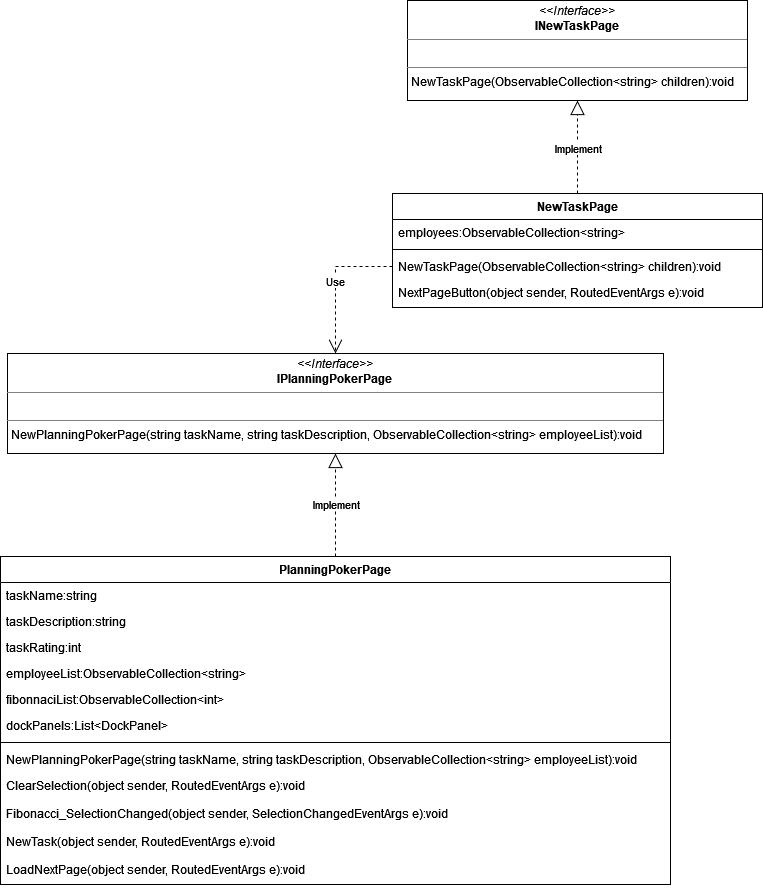

The diagram above was exported from draw.io. Its source (the exported page's mxGraphModel, read from the mxfile embedded in the PNG):
<mxGraphModel dx="1434" dy="774" grid="1" gridSize="10" guides="1" tooltips="1" connect="1" arrows="1" fold="1" page="1" pageScale="1" pageWidth="827" pageHeight="1169" math="0" shadow="0">
  <root>
    <mxCell id="0" />
    <mxCell id="1" parent="0" />
    <mxCell id="2" value="&lt;p style=&quot;margin:0px;margin-top:4px;text-align:center;&quot;&gt;&lt;i&gt;&amp;lt;&amp;lt;Interface&amp;gt;&amp;gt;&lt;/i&gt;&lt;br&gt;&lt;b&gt;INewTaskPage&lt;/b&gt;&lt;br&gt;&lt;/p&gt;&lt;hr size=&quot;1&quot;&gt;&lt;br&gt;&lt;hr size=&quot;1&quot;&gt;&lt;p style=&quot;margin:0px;margin-left:4px;&quot;&gt;NewTaskPage(ObservableCollection&amp;lt;string&amp;gt; children):void&lt;br&gt;&lt;/p&gt;" style="verticalAlign=top;align=left;overflow=fill;fontSize=12;fontFamily=Helvetica;html=1;whiteSpace=wrap;" vertex="1" parent="1">
      <mxGeometry x="460" y="507" width="340" height="100" as="geometry" />
    </mxCell>
    <mxCell id="3" value="NewTaskPage" style="swimlane;fontStyle=1;align=center;verticalAlign=top;childLayout=stackLayout;horizontal=1;startSize=26;horizontalStack=0;resizeParent=1;resizeParentMax=0;resizeLast=0;collapsible=1;marginBottom=0;whiteSpace=wrap;html=1;" vertex="1" parent="1">
      <mxGeometry x="445" y="700" width="370" height="114" as="geometry" />
    </mxCell>
    <mxCell id="4" value="employees:ObservableCollection&amp;lt;string&amp;gt;" style="text;strokeColor=none;fillColor=none;align=left;verticalAlign=top;spacingLeft=4;spacingRight=4;overflow=hidden;rotatable=0;points=[[0,0.5],[1,0.5]];portConstraint=eastwest;whiteSpace=wrap;html=1;" vertex="1" parent="3">
      <mxGeometry y="26" width="370" height="26" as="geometry" />
    </mxCell>
    <mxCell id="5" value="" style="line;strokeWidth=1;fillColor=none;align=left;verticalAlign=middle;spacingTop=-1;spacingLeft=3;spacingRight=3;rotatable=0;labelPosition=right;points=[];portConstraint=eastwest;strokeColor=inherit;" vertex="1" parent="3">
      <mxGeometry y="52" width="370" height="8" as="geometry" />
    </mxCell>
    <mxCell id="6" value="NewTaskPage(ObservableCollection&amp;lt;string&amp;gt; children):void" style="text;strokeColor=none;fillColor=none;align=left;verticalAlign=top;spacingLeft=4;spacingRight=4;overflow=hidden;rotatable=0;points=[[0,0.5],[1,0.5]];portConstraint=eastwest;whiteSpace=wrap;html=1;" vertex="1" parent="3">
      <mxGeometry y="60" width="370" height="26" as="geometry" />
    </mxCell>
    <mxCell id="7" value="NextPageButton(object sender, RoutedEventArgs e):void" style="text;strokeColor=none;fillColor=none;align=left;verticalAlign=top;spacingLeft=4;spacingRight=4;overflow=hidden;rotatable=0;points=[[0,0.5],[1,0.5]];portConstraint=eastwest;whiteSpace=wrap;html=1;" vertex="1" parent="3">
      <mxGeometry y="86" width="370" height="28" as="geometry" />
    </mxCell>
    <mxCell id="8" value="" style="endArrow=block;dashed=1;endFill=0;endSize=12;html=1;rounded=0;entryX=0.5;entryY=1;entryDx=0;entryDy=0;exitX=0.5;exitY=0;exitDx=0;exitDy=0;" edge="1" source="3" target="2" parent="1">
      <mxGeometry width="160" relative="1" as="geometry">
        <mxPoint x="210" y="455" as="sourcePoint" />
        <mxPoint x="210" y="390" as="targetPoint" />
        <Array as="points" />
      </mxGeometry>
    </mxCell>
    <mxCell id="9" value="Implement" style="edgeLabel;html=1;align=center;verticalAlign=middle;resizable=0;points=[];" vertex="1" connectable="0" parent="8">
      <mxGeometry x="0.35" y="-1" relative="1" as="geometry">
        <mxPoint x="-1" y="17" as="offset" />
      </mxGeometry>
    </mxCell>
    <mxCell id="10" value="&lt;p style=&quot;margin:0px;margin-top:4px;text-align:center;&quot;&gt;&lt;i&gt;&amp;lt;&amp;lt;Interface&amp;gt;&amp;gt;&lt;/i&gt;&lt;br&gt;&lt;b&gt;IPlanningPokerPage&lt;/b&gt;&lt;br&gt;&lt;/p&gt;&lt;hr size=&quot;1&quot;&gt;&lt;br&gt;&lt;hr size=&quot;1&quot;&gt;&lt;p style=&quot;margin:0px;margin-left:4px;&quot;&gt;NewPlanningPokerPage(string taskName, string taskDescription, ObservableCollection&amp;lt;string&amp;gt; employeeList):void&lt;br&gt;&lt;/p&gt;" style="verticalAlign=top;align=left;overflow=fill;fontSize=12;fontFamily=Helvetica;html=1;whiteSpace=wrap;" vertex="1" parent="1">
      <mxGeometry x="60" y="860" width="656" height="100" as="geometry" />
    </mxCell>
    <mxCell id="11" value="Use" style="endArrow=open;endSize=12;dashed=1;html=1;rounded=0;exitX=0;exitY=0.5;exitDx=0;exitDy=0;entryX=0.5;entryY=0;entryDx=0;entryDy=0;" edge="1" source="6" target="10" parent="1">
      <mxGeometry width="160" relative="1" as="geometry">
        <mxPoint x="395" y="567" as="sourcePoint" />
        <mxPoint x="340" y="710" as="targetPoint" />
        <Array as="points">
          <mxPoint x="388" y="773" />
        </Array>
      </mxGeometry>
    </mxCell>
    <mxCell id="12" value="PlanningPokerPage" style="swimlane;fontStyle=1;align=center;verticalAlign=top;childLayout=stackLayout;horizontal=1;startSize=26;horizontalStack=0;resizeParent=1;resizeParentMax=0;resizeLast=0;collapsible=1;marginBottom=0;whiteSpace=wrap;html=1;" vertex="1" parent="1">
      <mxGeometry x="53" y="1063" width="670" height="328" as="geometry" />
    </mxCell>
    <mxCell id="13" value="taskName:string" style="text;strokeColor=none;fillColor=none;align=left;verticalAlign=top;spacingLeft=4;spacingRight=4;overflow=hidden;rotatable=0;points=[[0,0.5],[1,0.5]];portConstraint=eastwest;whiteSpace=wrap;html=1;" vertex="1" parent="12">
      <mxGeometry y="26" width="670" height="26" as="geometry" />
    </mxCell>
    <mxCell id="14" value="taskDescription:string" style="text;strokeColor=none;fillColor=none;align=left;verticalAlign=top;spacingLeft=4;spacingRight=4;overflow=hidden;rotatable=0;points=[[0,0.5],[1,0.5]];portConstraint=eastwest;whiteSpace=wrap;html=1;" vertex="1" parent="12">
      <mxGeometry y="52" width="670" height="26" as="geometry" />
    </mxCell>
    <mxCell id="15" value="taskRating:int" style="text;strokeColor=none;fillColor=none;align=left;verticalAlign=top;spacingLeft=4;spacingRight=4;overflow=hidden;rotatable=0;points=[[0,0.5],[1,0.5]];portConstraint=eastwest;whiteSpace=wrap;html=1;" vertex="1" parent="12">
      <mxGeometry y="78" width="670" height="26" as="geometry" />
    </mxCell>
    <mxCell id="16" value="employeeList:ObservableCollection&amp;lt;string&amp;gt;" style="text;strokeColor=none;fillColor=none;align=left;verticalAlign=top;spacingLeft=4;spacingRight=4;overflow=hidden;rotatable=0;points=[[0,0.5],[1,0.5]];portConstraint=eastwest;whiteSpace=wrap;html=1;" vertex="1" parent="12">
      <mxGeometry y="104" width="670" height="26" as="geometry" />
    </mxCell>
    <mxCell id="17" value="fibonnaciList:ObservableCollection&amp;lt;int&amp;gt;" style="text;strokeColor=none;fillColor=none;align=left;verticalAlign=top;spacingLeft=4;spacingRight=4;overflow=hidden;rotatable=0;points=[[0,0.5],[1,0.5]];portConstraint=eastwest;whiteSpace=wrap;html=1;" vertex="1" parent="12">
      <mxGeometry y="130" width="670" height="26" as="geometry" />
    </mxCell>
    <mxCell id="18" value="dockPanels:List&amp;lt;DockPanel&amp;gt;" style="text;strokeColor=none;fillColor=none;align=left;verticalAlign=top;spacingLeft=4;spacingRight=4;overflow=hidden;rotatable=0;points=[[0,0.5],[1,0.5]];portConstraint=eastwest;whiteSpace=wrap;html=1;" vertex="1" parent="12">
      <mxGeometry y="156" width="670" height="26" as="geometry" />
    </mxCell>
    <mxCell id="19" value="" style="line;strokeWidth=1;fillColor=none;align=left;verticalAlign=middle;spacingTop=-1;spacingLeft=3;spacingRight=3;rotatable=0;labelPosition=right;points=[];portConstraint=eastwest;strokeColor=inherit;" vertex="1" parent="12">
      <mxGeometry y="182" width="670" height="8" as="geometry" />
    </mxCell>
    <mxCell id="20" value="NewPlanningPokerPage(string taskName, string taskDescription, ObservableCollection&amp;lt;string&amp;gt; employeeList):void" style="text;strokeColor=none;fillColor=none;align=left;verticalAlign=top;spacingLeft=4;spacingRight=4;overflow=hidden;rotatable=0;points=[[0,0.5],[1,0.5]];portConstraint=eastwest;whiteSpace=wrap;html=1;" vertex="1" parent="12">
      <mxGeometry y="190" width="670" height="26" as="geometry" />
    </mxCell>
    <mxCell id="21" value="ClearSelection(object sender, RoutedEventArgs e):void" style="text;strokeColor=none;fillColor=none;align=left;verticalAlign=top;spacingLeft=4;spacingRight=4;overflow=hidden;rotatable=0;points=[[0,0.5],[1,0.5]];portConstraint=eastwest;whiteSpace=wrap;html=1;" vertex="1" parent="12">
      <mxGeometry y="216" width="670" height="28" as="geometry" />
    </mxCell>
    <mxCell id="22" value="Fibonacci_SelectionChanged(object sender, SelectionChangedEventArgs e):void" style="text;strokeColor=none;fillColor=none;align=left;verticalAlign=top;spacingLeft=4;spacingRight=4;overflow=hidden;rotatable=0;points=[[0,0.5],[1,0.5]];portConstraint=eastwest;whiteSpace=wrap;html=1;" vertex="1" parent="12">
      <mxGeometry y="244" width="670" height="28" as="geometry" />
    </mxCell>
    <mxCell id="23" value="NewTask(object sender, RoutedEventArgs e):void" style="text;strokeColor=none;fillColor=none;align=left;verticalAlign=top;spacingLeft=4;spacingRight=4;overflow=hidden;rotatable=0;points=[[0,0.5],[1,0.5]];portConstraint=eastwest;whiteSpace=wrap;html=1;" vertex="1" parent="12">
      <mxGeometry y="272" width="670" height="28" as="geometry" />
    </mxCell>
    <mxCell id="24" value="LoadNextPage(object sender, RoutedEventArgs e):void" style="text;strokeColor=none;fillColor=none;align=left;verticalAlign=top;spacingLeft=4;spacingRight=4;overflow=hidden;rotatable=0;points=[[0,0.5],[1,0.5]];portConstraint=eastwest;whiteSpace=wrap;html=1;" vertex="1" parent="12">
      <mxGeometry y="300" width="670" height="28" as="geometry" />
    </mxCell>
    <mxCell id="25" value="" style="endArrow=block;dashed=1;endFill=0;endSize=12;html=1;rounded=0;entryX=0.5;entryY=1;entryDx=0;entryDy=0;exitX=0.5;exitY=0;exitDx=0;exitDy=0;" edge="1" source="12" target="10" parent="1">
      <mxGeometry width="160" relative="1" as="geometry">
        <mxPoint x="-32" y="818" as="sourcePoint" />
        <mxPoint x="388" y="970" as="targetPoint" />
        <Array as="points" />
      </mxGeometry>
    </mxCell>
    <mxCell id="26" value="Implement" style="edgeLabel;html=1;align=center;verticalAlign=middle;resizable=0;points=[];" vertex="1" connectable="0" parent="25">
      <mxGeometry x="0.35" y="-1" relative="1" as="geometry">
        <mxPoint x="-1" y="17" as="offset" />
      </mxGeometry>
    </mxCell>
  </root>
</mxGraphModel>